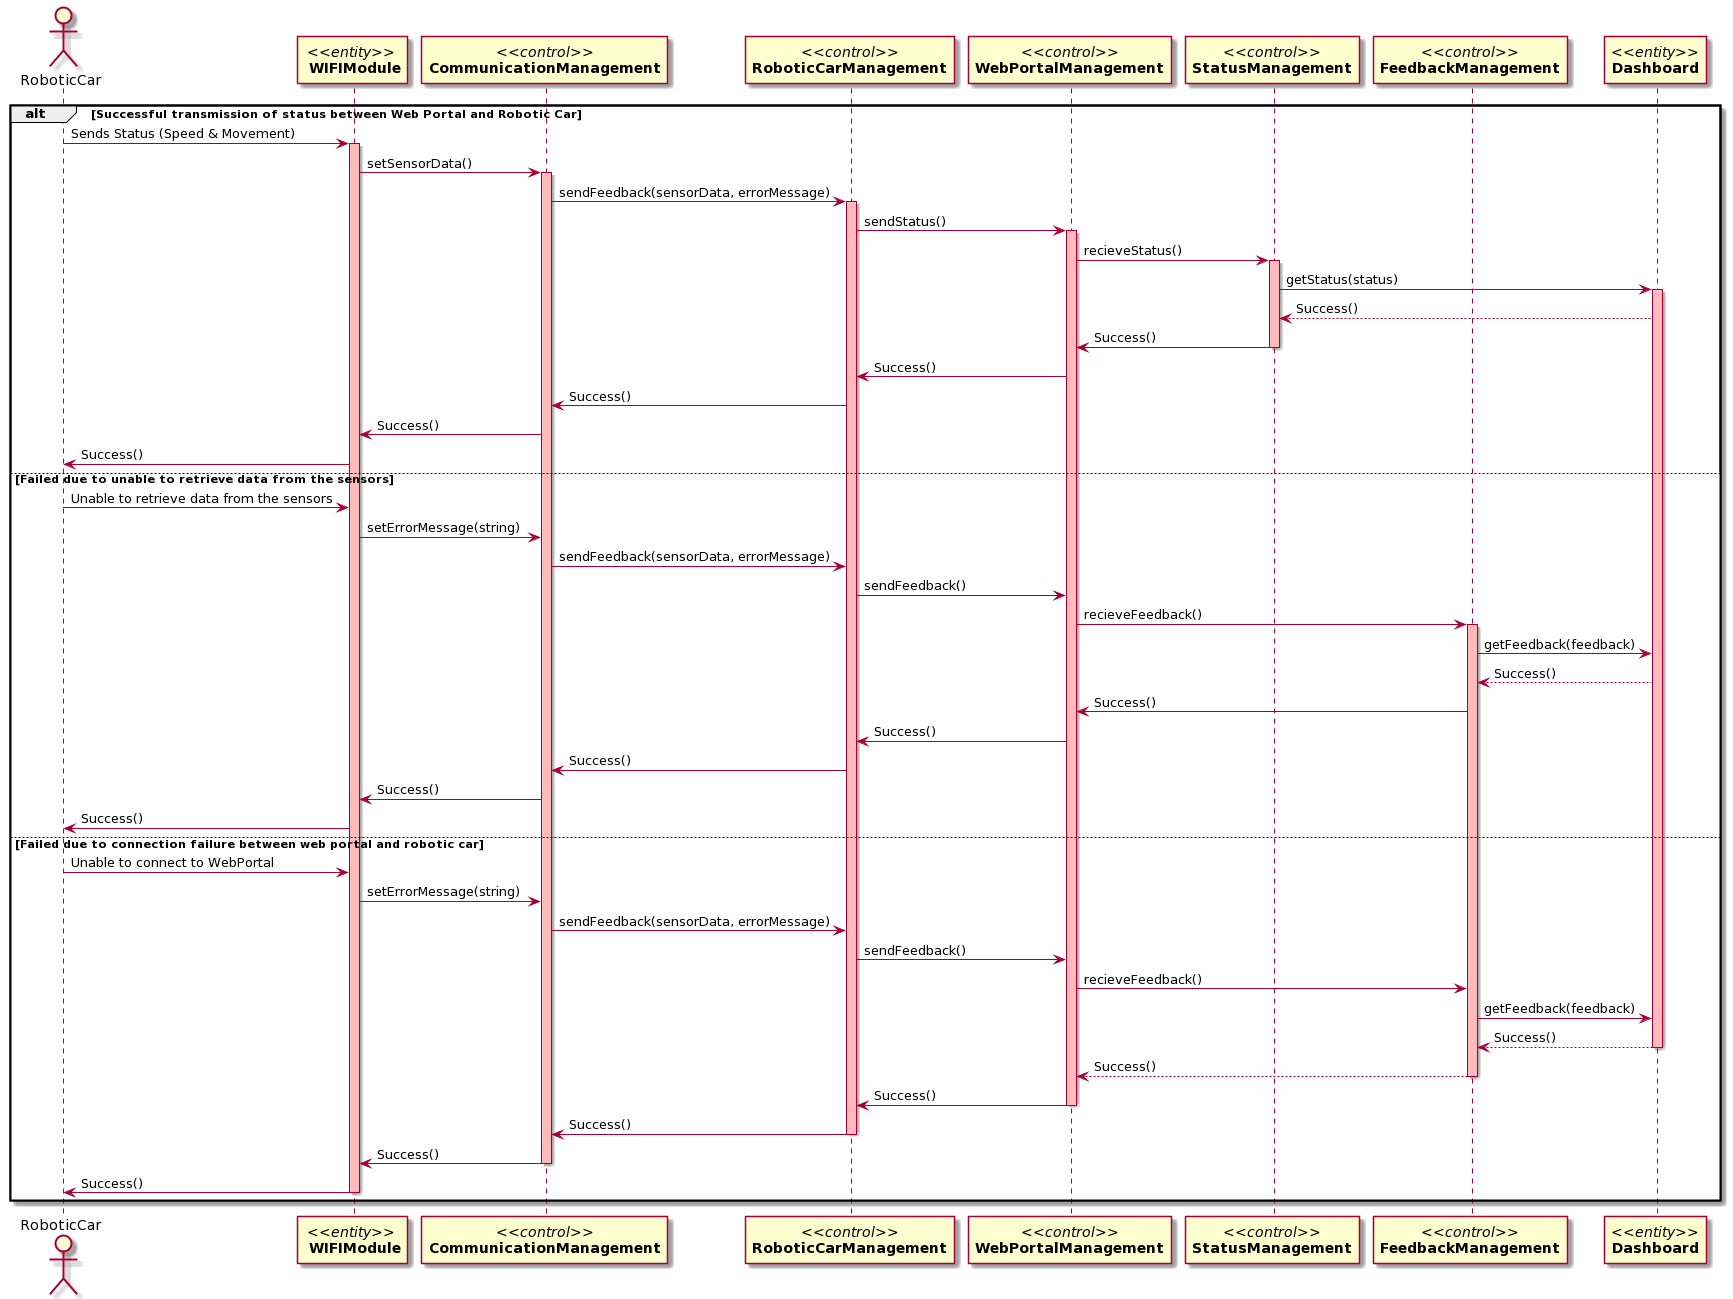

The diagram above was rendered by PlantUML. Its source (embedded in the PNG):
@startuml
actor RoboticCar
participant "//<<entity>>// \n **WIFIModule**" as A
participant "//<<control>>//\n**CommunicationManagement**" as B
participant "//<<control>>//\n**RoboticCarManagement**" as C
participant "//<<control>>//\n**WebPortalManagement**" as D
participant "//<<control>>//\n**StatusManagement**" as E
participant "//<<control>>//\n**FeedbackManagement**" as F
participant "//<<entity>>//\n**Dashboard**" as G


alt Successful transmission of status between Web Portal and Robotic Car

RoboticCar-> A:Sends Status (Speed & Movement)
activate A #FFBBBB

A -> B: setSensorData()
activate B #FFBBBB

B -> C: sendFeedback(sensorData, errorMessage)
activate C #FFBBBB

C -> D: sendStatus()
activate D #FFBBBB

D -> E: recieveStatus()
activate E #FFBBBB

E -> G: getStatus(status)
activate G #FFBBBB

G --> E: Success()

E -> D: Success()
deactivate E

D -> C: Success()

C -> B: Success()

B -> A: Success()

A -> RoboticCar: Success()


else Failed due to unable to retrieve data from the sensors

RoboticCar-> A:Unable to retrieve data from the sensors


A -> B: setErrorMessage(string)


B -> C: sendFeedback(sensorData, errorMessage)


C -> D: sendFeedback()


D -> F: recieveFeedback()
activate F #FFBBBB

F -> G: getFeedback(feedback)


G --> F: Success()
 
F -> D: Success()

D -> C: Success()

C -> B: Success()

B -> A: Success()

A -> RoboticCar: Success()

else Failed due to connection failure between web portal and robotic car

RoboticCar-> A:Unable to connect to WebPortal

A -> B: setErrorMessage(string)


B -> C: sendFeedback(sensorData, errorMessage)


C -> D: sendFeedback()


D -> F: recieveFeedback()


F -> G: getFeedback(feedback)

G --> F: Success()

deactivate G

F --> D: Success()
deactivate F 


D -> C: Success()
deactivate D

C -> B: Success()
deactivate C

B -> A: Success()
deactivate B

A -> RoboticCar: Success()
deactivate A
end
@enduml